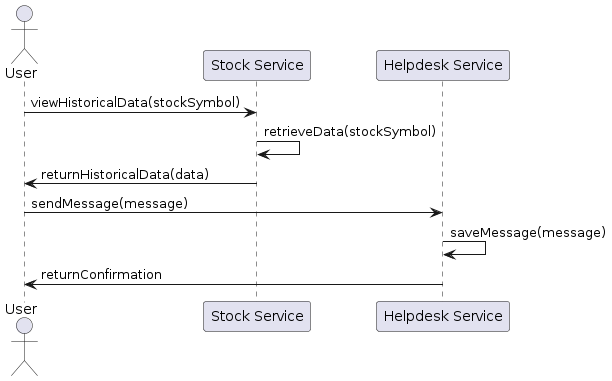

The diagram above was rendered by PlantUML. Its source (embedded in the PNG):
@startuml
actor User
participant "Stock Service" as Stock
participant "Helpdesk Service" as Helpdesk

User -> Stock: viewHistoricalData(stockSymbol)
Stock -> Stock: retrieveData(stockSymbol)
Stock -> User: returnHistoricalData(data)

User -> Helpdesk: sendMessage(message)
Helpdesk -> Helpdesk: saveMessage(message)
Helpdesk -> User: returnConfirmation
@enduml